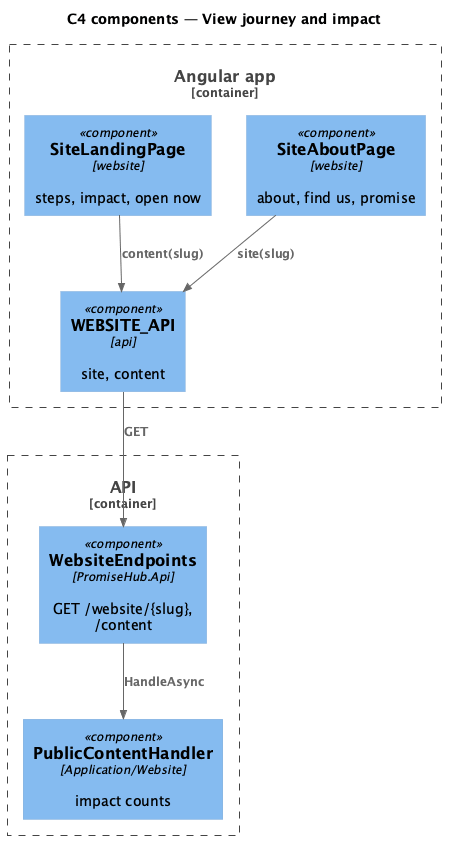

The diagram above was rendered by PlantUML. Its source (embedded in the PNG):
@startuml
!include <C4/C4_Component>
title C4 components — View journey and impact
Container_Boundary(web, "Angular app") {
  Component(landing, "SiteLandingPage", "website", "steps, impact, open now")
  Component(about, "SiteAboutPage", "website", "about, find us, promise")
  Component(client, "WEBSITE_API", "api", "site, content")
}
Container_Boundary(api, "API") {
  Component(ep, "WebsiteEndpoints", "PromiseHub.Api", "GET /website/{slug}, /content")
  Component(h, "PublicContentHandler", "Application/Website", "impact counts")
}

Rel(landing, client, "content(slug)")
Rel(about, client, "site(slug)")
Rel(client, ep, "GET")
Rel(ep, h, "HandleAsync")
@enduml